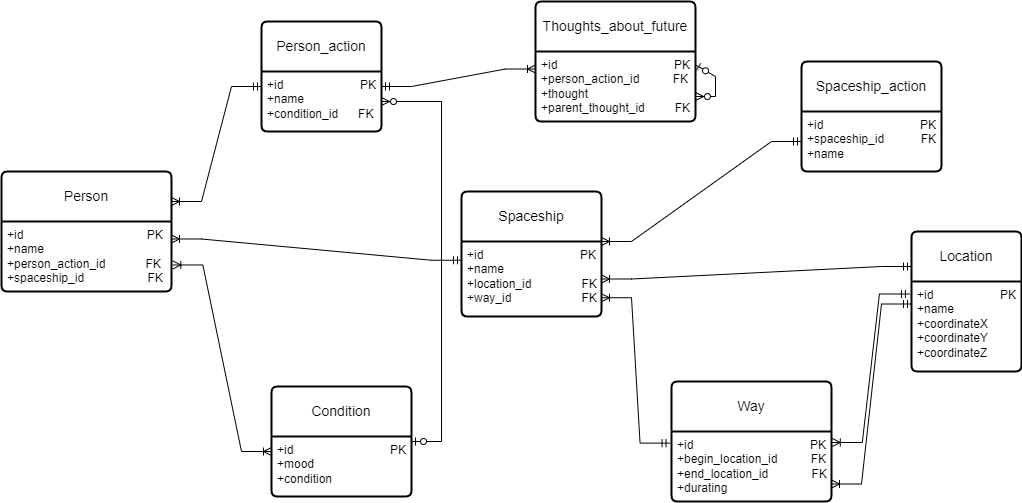

The diagram above was exported from draw.io. Its source (the exported page's mxGraphModel, read from the mxfile embedded in the PNG):
<mxGraphModel dx="2345" dy="1783" grid="1" gridSize="10" guides="1" tooltips="1" connect="1" arrows="1" fold="1" page="1" pageScale="1" pageWidth="827" pageHeight="1169" math="0" shadow="0">
  <root>
    <mxCell id="0" />
    <mxCell id="1" parent="0" />
    <mxCell id="4-VNDwhowkv2FNPistLt-1" value="Person" style="swimlane;childLayout=stackLayout;horizontal=1;startSize=50;horizontalStack=0;rounded=1;fontSize=14;fontStyle=0;strokeWidth=2;resizeParent=0;resizeLast=1;shadow=0;dashed=0;align=center;arcSize=4;whiteSpace=wrap;html=1;" parent="1" vertex="1">
      <mxGeometry x="-200" y="150" width="170" height="120" as="geometry" />
    </mxCell>
    <mxCell id="4-VNDwhowkv2FNPistLt-2" value="+id&amp;nbsp; &amp;nbsp; &amp;nbsp; &amp;nbsp; &amp;nbsp; &amp;nbsp; &amp;nbsp; &amp;nbsp; &amp;nbsp; &amp;nbsp; &amp;nbsp; &amp;nbsp; &amp;nbsp; &amp;nbsp; &amp;nbsp; &amp;nbsp; &amp;nbsp; &amp;nbsp; &amp;nbsp;PK&lt;br&gt;+name&lt;br&gt;+person_action_id&amp;nbsp; &amp;nbsp; &amp;nbsp; &amp;nbsp; &amp;nbsp; &amp;nbsp; FK&lt;br&gt;+spaceship_id&amp;nbsp; &amp;nbsp; &amp;nbsp; &amp;nbsp; &amp;nbsp; &amp;nbsp; &amp;nbsp; &amp;nbsp; &amp;nbsp; &amp;nbsp;FK" style="align=left;strokeColor=none;fillColor=none;spacingLeft=4;fontSize=12;verticalAlign=top;resizable=0;rotatable=0;part=1;html=1;" parent="4-VNDwhowkv2FNPistLt-1" vertex="1">
      <mxGeometry y="50" width="170" height="70" as="geometry" />
    </mxCell>
    <mxCell id="4-VNDwhowkv2FNPistLt-5" style="edgeStyle=orthogonalEdgeStyle;rounded=0;orthogonalLoop=1;jettySize=auto;html=1;exitX=0.5;exitY=1;exitDx=0;exitDy=0;" parent="4-VNDwhowkv2FNPistLt-1" source="4-VNDwhowkv2FNPistLt-2" target="4-VNDwhowkv2FNPistLt-2" edge="1">
      <mxGeometry relative="1" as="geometry" />
    </mxCell>
    <mxCell id="mJWQznsyByXq6W4bjgcV-1" value="Person_action" style="swimlane;childLayout=stackLayout;horizontal=1;startSize=50;horizontalStack=0;rounded=1;fontSize=14;fontStyle=0;strokeWidth=2;resizeParent=0;resizeLast=1;shadow=0;dashed=0;align=center;arcSize=4;whiteSpace=wrap;html=1;" parent="1" vertex="1">
      <mxGeometry x="60" width="120" height="110" as="geometry" />
    </mxCell>
    <mxCell id="mJWQznsyByXq6W4bjgcV-2" value="+id&amp;nbsp; &amp;nbsp; &amp;nbsp; &amp;nbsp; &amp;nbsp; &amp;nbsp; &amp;nbsp; &amp;nbsp; &amp;nbsp; &amp;nbsp; &amp;nbsp; &amp;nbsp;PK&lt;br&gt;+name&lt;br&gt;+condition_id&amp;nbsp; &amp;nbsp; &amp;nbsp; FK&amp;nbsp; &amp;nbsp;" style="align=left;strokeColor=none;fillColor=none;spacingLeft=4;fontSize=12;verticalAlign=top;resizable=0;rotatable=0;part=1;html=1;" parent="mJWQznsyByXq6W4bjgcV-1" vertex="1">
      <mxGeometry y="50" width="120" height="60" as="geometry" />
    </mxCell>
    <mxCell id="mJWQznsyByXq6W4bjgcV-3" value="Condition" style="swimlane;childLayout=stackLayout;horizontal=1;startSize=50;horizontalStack=0;rounded=1;fontSize=14;fontStyle=0;strokeWidth=2;resizeParent=0;resizeLast=1;shadow=0;dashed=0;align=center;arcSize=4;whiteSpace=wrap;html=1;" parent="1" vertex="1">
      <mxGeometry x="70" y="365" width="140" height="110" as="geometry" />
    </mxCell>
    <mxCell id="mJWQznsyByXq6W4bjgcV-4" value="+id&amp;nbsp; &amp;nbsp; &amp;nbsp; &amp;nbsp; &amp;nbsp; &amp;nbsp; &amp;nbsp; &amp;nbsp; &amp;nbsp; &amp;nbsp; &amp;nbsp; &amp;nbsp; &amp;nbsp; &amp;nbsp; &amp;nbsp;PK&lt;br&gt;+mood&lt;br&gt;+condition" style="align=left;strokeColor=none;fillColor=none;spacingLeft=4;fontSize=12;verticalAlign=top;resizable=0;rotatable=0;part=1;html=1;" parent="mJWQznsyByXq6W4bjgcV-3" vertex="1">
      <mxGeometry y="50" width="140" height="60" as="geometry" />
    </mxCell>
    <mxCell id="mJWQznsyByXq6W4bjgcV-6" value="Location" style="swimlane;childLayout=stackLayout;horizontal=1;startSize=50;horizontalStack=0;rounded=1;fontSize=14;fontStyle=0;strokeWidth=2;resizeParent=0;resizeLast=1;shadow=0;dashed=0;align=center;arcSize=4;whiteSpace=wrap;html=1;" parent="1" vertex="1">
      <mxGeometry x="710" y="210" width="110" height="140" as="geometry" />
    </mxCell>
    <mxCell id="mJWQznsyByXq6W4bjgcV-7" value="+id&amp;nbsp; &amp;nbsp; &amp;nbsp; &amp;nbsp; &amp;nbsp; &amp;nbsp; &amp;nbsp; &amp;nbsp; &amp;nbsp; &amp;nbsp; PK&lt;br&gt;+name&lt;br&gt;+coordinateX&lt;br&gt;+coordinateY&lt;br&gt;+coordinateZ" style="align=left;strokeColor=none;fillColor=none;spacingLeft=4;fontSize=12;verticalAlign=top;resizable=0;rotatable=0;part=1;html=1;" parent="mJWQznsyByXq6W4bjgcV-6" vertex="1">
      <mxGeometry y="50" width="110" height="90" as="geometry" />
    </mxCell>
    <mxCell id="mJWQznsyByXq6W4bjgcV-8" value="Spaceship" style="swimlane;childLayout=stackLayout;horizontal=1;startSize=50;horizontalStack=0;rounded=1;fontSize=14;fontStyle=0;strokeWidth=2;resizeParent=0;resizeLast=1;shadow=0;dashed=0;align=center;arcSize=4;whiteSpace=wrap;html=1;" parent="1" vertex="1">
      <mxGeometry x="260" y="170" width="140" height="125" as="geometry" />
    </mxCell>
    <mxCell id="mJWQznsyByXq6W4bjgcV-9" value="+id&amp;nbsp; &amp;nbsp; &amp;nbsp; &amp;nbsp; &amp;nbsp; &amp;nbsp; &amp;nbsp; &amp;nbsp; &amp;nbsp; &amp;nbsp; &amp;nbsp; &amp;nbsp; &amp;nbsp; &amp;nbsp; &amp;nbsp;PK&lt;br&gt;+name&lt;br&gt;+location_id&amp;nbsp; &amp;nbsp; &amp;nbsp; &amp;nbsp; &amp;nbsp; &amp;nbsp; &amp;nbsp; &amp;nbsp;FK&lt;br&gt;+way_id&amp;nbsp; &amp;nbsp; &amp;nbsp; &amp;nbsp; &amp;nbsp; &amp;nbsp; &amp;nbsp; &amp;nbsp; &amp;nbsp; &amp;nbsp; &amp;nbsp;FK" style="align=left;strokeColor=none;fillColor=none;spacingLeft=4;fontSize=12;verticalAlign=top;resizable=0;rotatable=0;part=1;html=1;" parent="mJWQznsyByXq6W4bjgcV-8" vertex="1">
      <mxGeometry y="50" width="140" height="75" as="geometry" />
    </mxCell>
    <mxCell id="mJWQznsyByXq6W4bjgcV-10" value="Spaceship_action" style="swimlane;childLayout=stackLayout;horizontal=1;startSize=50;horizontalStack=0;rounded=1;fontSize=14;fontStyle=0;strokeWidth=2;resizeParent=0;resizeLast=1;shadow=0;dashed=0;align=center;arcSize=4;whiteSpace=wrap;html=1;" parent="1" vertex="1">
      <mxGeometry x="600" y="40" width="140" height="110" as="geometry" />
    </mxCell>
    <mxCell id="mJWQznsyByXq6W4bjgcV-11" value="+id&amp;nbsp; &amp;nbsp; &amp;nbsp; &amp;nbsp; &amp;nbsp; &amp;nbsp; &amp;nbsp; &amp;nbsp; &amp;nbsp; &amp;nbsp; &amp;nbsp; &amp;nbsp; &amp;nbsp; &amp;nbsp; &amp;nbsp;PK&lt;br&gt;+spaceship_id&amp;nbsp; &amp;nbsp; &amp;nbsp; &amp;nbsp; &amp;nbsp; &amp;nbsp;FK&lt;br&gt;+name" style="align=left;strokeColor=none;fillColor=none;spacingLeft=4;fontSize=12;verticalAlign=top;resizable=0;rotatable=0;part=1;html=1;" parent="mJWQznsyByXq6W4bjgcV-10" vertex="1">
      <mxGeometry y="50" width="140" height="60" as="geometry" />
    </mxCell>
    <mxCell id="mJWQznsyByXq6W4bjgcV-12" style="edgeStyle=orthogonalEdgeStyle;rounded=0;orthogonalLoop=1;jettySize=auto;html=1;exitX=0.5;exitY=1;exitDx=0;exitDy=0;" parent="mJWQznsyByXq6W4bjgcV-10" source="mJWQznsyByXq6W4bjgcV-11" target="mJWQznsyByXq6W4bjgcV-11" edge="1">
      <mxGeometry relative="1" as="geometry" />
    </mxCell>
    <mxCell id="mJWQznsyByXq6W4bjgcV-15" value="" style="edgeStyle=entityRelationEdgeStyle;fontSize=12;html=1;endArrow=ERoneToMany;startArrow=ERmandOne;rounded=0;entryX=1;entryY=0.25;entryDx=0;entryDy=0;exitX=0;exitY=0.25;exitDx=0;exitDy=0;" parent="1" source="mJWQznsyByXq6W4bjgcV-2" target="4-VNDwhowkv2FNPistLt-1" edge="1">
      <mxGeometry width="100" height="100" relative="1" as="geometry">
        <mxPoint x="210" y="70" as="sourcePoint" />
        <mxPoint x="228.43999999999983" y="29.999999999999957" as="targetPoint" />
        <Array as="points">
          <mxPoint x="210" y="130" />
        </Array>
      </mxGeometry>
    </mxCell>
    <mxCell id="mJWQznsyByXq6W4bjgcV-20" value="" style="edgeStyle=entityRelationEdgeStyle;fontSize=12;html=1;endArrow=ERoneToMany;startArrow=ERoneToMany;rounded=0;entryX=0;entryY=0.25;entryDx=0;entryDy=0;exitX=1.008;exitY=0.621;exitDx=0;exitDy=0;exitPerimeter=0;" parent="1" source="4-VNDwhowkv2FNPistLt-2" target="mJWQznsyByXq6W4bjgcV-4" edge="1">
      <mxGeometry width="100" height="100" relative="1" as="geometry">
        <mxPoint x="130" y="410" as="sourcePoint" />
        <mxPoint x="230" y="310" as="targetPoint" />
        <Array as="points">
          <mxPoint x="170" y="380" />
        </Array>
      </mxGeometry>
    </mxCell>
    <mxCell id="mJWQznsyByXq6W4bjgcV-17" value="" style="edgeStyle=entityRelationEdgeStyle;fontSize=12;html=1;endArrow=ERoneToMany;startArrow=ERmandOne;rounded=0;entryX=1;entryY=0;entryDx=0;entryDy=0;exitX=0;exitY=0.5;exitDx=0;exitDy=0;" parent="1" source="mJWQznsyByXq6W4bjgcV-11" target="mJWQznsyByXq6W4bjgcV-9" edge="1">
      <mxGeometry width="100" height="100" relative="1" as="geometry">
        <mxPoint x="770" y="310" as="sourcePoint" />
        <mxPoint x="820" y="295.58" as="targetPoint" />
        <Array as="points">
          <mxPoint x="738.44" y="229.08" />
          <mxPoint x="810" y="325.58" />
          <mxPoint x="790" y="255.58" />
        </Array>
      </mxGeometry>
    </mxCell>
    <mxCell id="W6wPKVrGr5F_P8UcZ_l4-1" value="Thoughts_about_future" style="swimlane;childLayout=stackLayout;horizontal=1;startSize=50;horizontalStack=0;rounded=1;fontSize=14;fontStyle=0;strokeWidth=2;resizeParent=0;resizeLast=1;shadow=0;dashed=0;align=center;arcSize=4;whiteSpace=wrap;html=1;" vertex="1" parent="1">
      <mxGeometry x="334" y="-20" width="160" height="120" as="geometry" />
    </mxCell>
    <mxCell id="W6wPKVrGr5F_P8UcZ_l4-2" value="+id&amp;nbsp; &amp;nbsp; &amp;nbsp; &amp;nbsp; &amp;nbsp; &amp;nbsp; &amp;nbsp; &amp;nbsp; &amp;nbsp; &amp;nbsp; &amp;nbsp; &amp;nbsp; &amp;nbsp; &amp;nbsp; &amp;nbsp; &amp;nbsp; &amp;nbsp; &amp;nbsp;PK&lt;br&gt;+person_action_id&amp;nbsp; &amp;nbsp; &amp;nbsp; &amp;nbsp; &amp;nbsp; FK&lt;br&gt;+thought&lt;br&gt;+parent_thought_id&amp;nbsp; &amp;nbsp; &amp;nbsp; &amp;nbsp; &amp;nbsp;FK" style="align=left;strokeColor=none;fillColor=none;spacingLeft=4;fontSize=12;verticalAlign=top;resizable=0;rotatable=0;part=1;html=1;" vertex="1" parent="W6wPKVrGr5F_P8UcZ_l4-1">
      <mxGeometry y="50" width="160" height="70" as="geometry" />
    </mxCell>
    <mxCell id="W6wPKVrGr5F_P8UcZ_l4-4" value="" style="edgeStyle=entityRelationEdgeStyle;fontSize=12;html=1;endArrow=ERzeroToMany;startArrow=ERzeroToOne;rounded=0;exitX=0.998;exitY=0.19;exitDx=0;exitDy=0;exitPerimeter=0;" edge="1" parent="W6wPKVrGr5F_P8UcZ_l4-1" source="W6wPKVrGr5F_P8UcZ_l4-2" target="W6wPKVrGr5F_P8UcZ_l4-2">
      <mxGeometry width="100" height="100" relative="1" as="geometry">
        <mxPoint x="66.5" y="230" as="sourcePoint" />
        <mxPoint x="196" y="110" as="targetPoint" />
      </mxGeometry>
    </mxCell>
    <mxCell id="W6wPKVrGr5F_P8UcZ_l4-3" value="" style="edgeStyle=entityRelationEdgeStyle;fontSize=12;html=1;endArrow=ERoneToMany;startArrow=ERmandOne;rounded=0;entryX=0;entryY=0.25;entryDx=0;entryDy=0;exitX=1;exitY=0.25;exitDx=0;exitDy=0;" edge="1" parent="1" source="mJWQznsyByXq6W4bjgcV-2" target="W6wPKVrGr5F_P8UcZ_l4-2">
      <mxGeometry width="100" height="100" relative="1" as="geometry">
        <mxPoint x="250" y="78" as="sourcePoint" />
        <mxPoint x="500" y="100" as="targetPoint" />
      </mxGeometry>
    </mxCell>
    <mxCell id="W6wPKVrGr5F_P8UcZ_l4-5" value="" style="edgeStyle=entityRelationEdgeStyle;fontSize=12;html=1;endArrow=ERoneToMany;startArrow=ERmandOne;rounded=0;exitX=0;exitY=0.25;exitDx=0;exitDy=0;entryX=1;entryY=0.25;entryDx=0;entryDy=0;" edge="1" parent="1" source="mJWQznsyByXq6W4bjgcV-9" target="4-VNDwhowkv2FNPistLt-2">
      <mxGeometry width="100" height="100" relative="1" as="geometry">
        <mxPoint x="100" y="255" as="sourcePoint" />
        <mxPoint x="200" y="155" as="targetPoint" />
      </mxGeometry>
    </mxCell>
    <mxCell id="W6wPKVrGr5F_P8UcZ_l4-6" value="" style="edgeStyle=entityRelationEdgeStyle;fontSize=12;html=1;endArrow=ERzeroToMany;startArrow=ERzeroToOne;rounded=0;entryX=1;entryY=0.5;entryDx=0;entryDy=0;" edge="1" parent="1" source="mJWQznsyByXq6W4bjgcV-3" target="mJWQznsyByXq6W4bjgcV-2">
      <mxGeometry width="100" height="100" relative="1" as="geometry">
        <mxPoint x="150" y="290" as="sourcePoint" />
        <mxPoint x="250" y="190" as="targetPoint" />
      </mxGeometry>
    </mxCell>
    <mxCell id="W6wPKVrGr5F_P8UcZ_l4-7" value="" style="edgeStyle=entityRelationEdgeStyle;fontSize=12;html=1;endArrow=ERoneToMany;startArrow=ERmandOne;rounded=0;entryX=1;entryY=0.5;entryDx=0;entryDy=0;exitX=0;exitY=0.25;exitDx=0;exitDy=0;" edge="1" parent="1" source="mJWQznsyByXq6W4bjgcV-6" target="mJWQznsyByXq6W4bjgcV-9">
      <mxGeometry width="100" height="100" relative="1" as="geometry">
        <mxPoint x="420" y="390" as="sourcePoint" />
        <mxPoint x="520" y="290" as="targetPoint" />
      </mxGeometry>
    </mxCell>
    <mxCell id="W6wPKVrGr5F_P8UcZ_l4-8" value="Way" style="swimlane;childLayout=stackLayout;horizontal=1;startSize=50;horizontalStack=0;rounded=1;fontSize=14;fontStyle=0;strokeWidth=2;resizeParent=0;resizeLast=1;shadow=0;dashed=0;align=center;arcSize=4;whiteSpace=wrap;html=1;" vertex="1" parent="1">
      <mxGeometry x="470" y="360" width="160" height="120" as="geometry" />
    </mxCell>
    <mxCell id="W6wPKVrGr5F_P8UcZ_l4-9" value="+id&amp;nbsp; &amp;nbsp; &amp;nbsp; &amp;nbsp; &amp;nbsp; &amp;nbsp; &amp;nbsp; &amp;nbsp; &amp;nbsp; &amp;nbsp; &amp;nbsp; &amp;nbsp; &amp;nbsp; &amp;nbsp; &amp;nbsp; &amp;nbsp; &amp;nbsp; &amp;nbsp;PK&lt;br&gt;+begin_location_id&amp;nbsp; &amp;nbsp; &amp;nbsp; &amp;nbsp; &amp;nbsp; FK&lt;br&gt;+end_location_id&amp;nbsp; &amp;nbsp; &amp;nbsp; &amp;nbsp; &amp;nbsp; &amp;nbsp; &amp;nbsp;FK&lt;br&gt;+durating" style="align=left;strokeColor=none;fillColor=none;spacingLeft=4;fontSize=12;verticalAlign=top;resizable=0;rotatable=0;part=1;html=1;" vertex="1" parent="W6wPKVrGr5F_P8UcZ_l4-8">
      <mxGeometry y="50" width="160" height="70" as="geometry" />
    </mxCell>
    <mxCell id="W6wPKVrGr5F_P8UcZ_l4-10" value="" style="edgeStyle=entityRelationEdgeStyle;fontSize=12;html=1;endArrow=ERoneToMany;startArrow=ERmandOne;rounded=0;exitX=-0.009;exitY=0.166;exitDx=0;exitDy=0;exitPerimeter=0;entryX=1;entryY=0.75;entryDx=0;entryDy=0;" edge="1" parent="1" source="W6wPKVrGr5F_P8UcZ_l4-9" target="mJWQznsyByXq6W4bjgcV-9">
      <mxGeometry width="100" height="100" relative="1" as="geometry">
        <mxPoint x="490" y="340" as="sourcePoint" />
        <mxPoint x="590" y="240" as="targetPoint" />
      </mxGeometry>
    </mxCell>
    <mxCell id="W6wPKVrGr5F_P8UcZ_l4-11" value="" style="edgeStyle=entityRelationEdgeStyle;fontSize=12;html=1;endArrow=ERoneToMany;startArrow=ERmandOne;rounded=0;entryX=1.005;entryY=0.157;entryDx=0;entryDy=0;entryPerimeter=0;exitX=-0.019;exitY=0.139;exitDx=0;exitDy=0;exitPerimeter=0;" edge="1" parent="1" source="mJWQznsyByXq6W4bjgcV-7" target="W6wPKVrGr5F_P8UcZ_l4-9">
      <mxGeometry width="100" height="100" relative="1" as="geometry">
        <mxPoint x="690" y="410" as="sourcePoint" />
        <mxPoint x="790" y="310" as="targetPoint" />
      </mxGeometry>
    </mxCell>
    <mxCell id="W6wPKVrGr5F_P8UcZ_l4-12" value="" style="edgeStyle=entityRelationEdgeStyle;fontSize=12;html=1;endArrow=ERoneToMany;startArrow=ERmandOne;rounded=0;exitX=0;exitY=0.25;exitDx=0;exitDy=0;entryX=1;entryY=0.75;entryDx=0;entryDy=0;" edge="1" parent="1" source="mJWQznsyByXq6W4bjgcV-7" target="W6wPKVrGr5F_P8UcZ_l4-9">
      <mxGeometry width="100" height="100" relative="1" as="geometry">
        <mxPoint x="690" y="410" as="sourcePoint" />
        <mxPoint x="790" y="310" as="targetPoint" />
      </mxGeometry>
    </mxCell>
  </root>
</mxGraphModel>